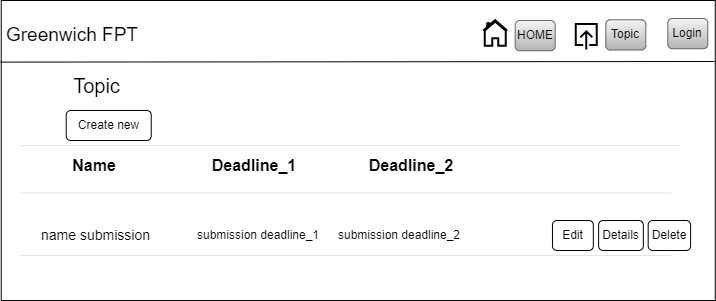

The diagram above was exported from draw.io. Its source (the exported page's mxGraphModel, read from the mxfile embedded in the PNG):
<mxGraphModel dx="1900" dy="-6085" grid="1" gridSize="10" guides="1" tooltips="1" connect="1" arrows="1" fold="1" page="1" pageScale="1" pageWidth="850" pageHeight="1100" math="0" shadow="0">
  <root>
    <mxCell id="0" />
    <mxCell id="1" parent="0" />
    <mxCell id="Zp271t316aBq32_1jzRn-1" value="" style="rounded=0;whiteSpace=wrap;html=1;" vertex="1" parent="1">
      <mxGeometry x="-221.26" y="7600" width="714" height="300" as="geometry" />
    </mxCell>
    <mxCell id="Zp271t316aBq32_1jzRn-2" value="&lt;font style=&quot;font-size: 19px;&quot;&gt;Greenwich FPT&lt;/font&gt;" style="text;html=1;strokeColor=none;fillColor=none;align=center;verticalAlign=middle;whiteSpace=wrap;rounded=0;" vertex="1" parent="1">
      <mxGeometry x="-219.82" y="7610" width="140" height="50" as="geometry" />
    </mxCell>
    <mxCell id="Zp271t316aBq32_1jzRn-3" value="" style="endArrow=none;html=1;rounded=0;exitX=-0.001;exitY=0.192;exitDx=0;exitDy=0;exitPerimeter=0;entryX=0.999;entryY=0.19;entryDx=0;entryDy=0;entryPerimeter=0;" edge="1" parent="1">
      <mxGeometry width="50" height="50" relative="1" as="geometry">
        <mxPoint x="-221.97399999999962" y="7661.599999999999" as="sourcePoint" />
        <mxPoint x="492.0260000000002" y="7661" as="targetPoint" />
      </mxGeometry>
    </mxCell>
    <mxCell id="Zp271t316aBq32_1jzRn-4" value="Create new" style="rounded=1;whiteSpace=wrap;html=1;" vertex="1" parent="1">
      <mxGeometry x="-156.28" y="7710" width="85" height="30" as="geometry" />
    </mxCell>
    <mxCell id="Zp271t316aBq32_1jzRn-5" value="" style="line;strokeWidth=0;html=1;" vertex="1" parent="1">
      <mxGeometry x="-202.41" y="7740" width="660.93" height="10" as="geometry" />
    </mxCell>
    <mxCell id="Zp271t316aBq32_1jzRn-6" value="" style="line;strokeWidth=0;html=1;" vertex="1" parent="1">
      <mxGeometry x="-201.48" y="7787.5" width="650" height="10" as="geometry" />
    </mxCell>
    <mxCell id="Zp271t316aBq32_1jzRn-7" value="" style="line;strokeWidth=0;html=1;" vertex="1" parent="1">
      <mxGeometry x="-201.48" y="7850" width="650" height="10" as="geometry" />
    </mxCell>
    <mxCell id="Zp271t316aBq32_1jzRn-8" value="&lt;font style=&quot;font-size: 16px;&quot;&gt;&lt;b&gt;Name&lt;/b&gt;&lt;/font&gt;" style="text;html=1;strokeColor=none;fillColor=none;align=center;verticalAlign=middle;whiteSpace=wrap;rounded=0;" vertex="1" parent="1">
      <mxGeometry x="-156.91" y="7750" width="57.58" height="30" as="geometry" />
    </mxCell>
    <mxCell id="Zp271t316aBq32_1jzRn-9" value="&lt;font style=&quot;font-size: 14px;&quot;&gt;name submission&lt;/font&gt;" style="text;html=1;strokeColor=none;fillColor=none;align=center;verticalAlign=middle;whiteSpace=wrap;rounded=0;" vertex="1" parent="1">
      <mxGeometry x="-191.48" y="7820" width="129.36" height="30" as="geometry" />
    </mxCell>
    <mxCell id="Zp271t316aBq32_1jzRn-10" value="&lt;span style=&quot;font-size: 20px;&quot;&gt;Topic&lt;/span&gt;" style="text;html=1;strokeColor=none;fillColor=none;align=center;verticalAlign=middle;whiteSpace=wrap;rounded=0;" vertex="1" parent="1">
      <mxGeometry x="-180.17999999999998" y="7670" width="108.7" height="30" as="geometry" />
    </mxCell>
    <mxCell id="Zp271t316aBq32_1jzRn-11" value="Delete" style="rounded=1;whiteSpace=wrap;html=1;" vertex="1" parent="1">
      <mxGeometry x="425.67999999999995" y="7820" width="42.41" height="30" as="geometry" />
    </mxCell>
    <mxCell id="Zp271t316aBq32_1jzRn-12" value="Details" style="rounded=1;whiteSpace=wrap;html=1;" vertex="1" parent="1">
      <mxGeometry x="376.12" y="7820" width="44.7" height="30" as="geometry" />
    </mxCell>
    <mxCell id="Zp271t316aBq32_1jzRn-13" value="Edit" style="rounded=1;whiteSpace=wrap;html=1;" vertex="1" parent="1">
      <mxGeometry x="329.96999999999997" y="7820" width="40.85" height="30" as="geometry" />
    </mxCell>
    <mxCell id="Zp271t316aBq32_1jzRn-14" value="&lt;span style=&quot;font-size: 16px;&quot;&gt;&lt;b&gt;Deadline_1&lt;/b&gt;&lt;/span&gt;" style="text;html=1;strokeColor=none;fillColor=none;align=center;verticalAlign=middle;whiteSpace=wrap;rounded=0;" vertex="1" parent="1">
      <mxGeometry x="-17.73999999999999" y="7750" width="99.85" height="30" as="geometry" />
    </mxCell>
    <mxCell id="Zp271t316aBq32_1jzRn-15" value="&lt;span style=&quot;font-size: 16px;&quot;&gt;&lt;b&gt;Deadline_2&lt;/b&gt;&lt;/span&gt;" style="text;html=1;strokeColor=none;fillColor=none;align=center;verticalAlign=middle;whiteSpace=wrap;rounded=0;" vertex="1" parent="1">
      <mxGeometry x="138.52" y="7750" width="99.85" height="30" as="geometry" />
    </mxCell>
    <mxCell id="Zp271t316aBq32_1jzRn-16" value="submission deadline_1" style="text;html=1;strokeColor=none;fillColor=none;align=center;verticalAlign=middle;whiteSpace=wrap;rounded=0;" vertex="1" parent="1">
      <mxGeometry x="-27.259999999999998" y="7820" width="125.78" height="30" as="geometry" />
    </mxCell>
    <mxCell id="Zp271t316aBq32_1jzRn-17" value="submission deadline_2" style="text;html=1;strokeColor=none;fillColor=none;align=center;verticalAlign=middle;whiteSpace=wrap;rounded=0;" vertex="1" parent="1">
      <mxGeometry x="114.33" y="7820" width="125.78" height="30" as="geometry" />
    </mxCell>
    <mxCell id="Zp271t316aBq32_1jzRn-18" value="" style="html=1;verticalLabelPosition=bottom;align=center;labelBackgroundColor=#ffffff;verticalAlign=top;strokeWidth=2;strokeColor=#020303;shadow=0;dashed=0;shape=mxgraph.ios7.icons.home;" vertex="1" parent="1">
      <mxGeometry x="260.66999999999996" y="7619.63" width="24" height="25.5" as="geometry" />
    </mxCell>
    <mxCell id="Zp271t316aBq32_1jzRn-19" value="" style="html=1;verticalLabelPosition=bottom;align=center;labelBackgroundColor=#ffffff;verticalAlign=top;strokeWidth=2;strokeColor=#020509;shadow=0;dashed=0;shape=mxgraph.ios7.icons.up;" vertex="1" parent="1">
      <mxGeometry x="353.2999999999999" y="7623.38" width="21" height="25.5" as="geometry" />
    </mxCell>
    <mxCell id="Zp271t316aBq32_1jzRn-20" value="HOME" style="rounded=1;whiteSpace=wrap;html=1;fillColor=#f5f5f5;strokeColor=#666666;gradientColor=#b3b3b3;" vertex="1" parent="1">
      <mxGeometry x="292.66999999999996" y="7620" width="40" height="30.25" as="geometry" />
    </mxCell>
    <mxCell id="Zp271t316aBq32_1jzRn-21" value="Topic" style="rounded=1;whiteSpace=wrap;html=1;fillColor=#f5f5f5;strokeColor=#666666;gradientColor=#b3b3b3;" vertex="1" parent="1">
      <mxGeometry x="383.2999999999999" y="7619.26" width="40" height="30.25" as="geometry" />
    </mxCell>
    <mxCell id="Zp271t316aBq32_1jzRn-22" value="Login" style="rounded=1;whiteSpace=wrap;html=1;fillColor=#f5f5f5;strokeColor=#666666;gradientColor=#b3b3b3;" vertex="1" parent="1">
      <mxGeometry x="445.2999999999999" y="7618" width="40" height="30.25" as="geometry" />
    </mxCell>
  </root>
</mxGraphModel>